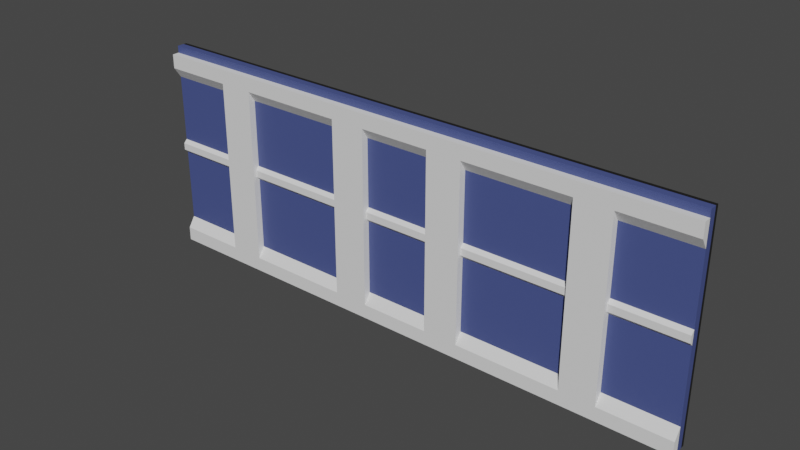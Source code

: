 # Source: Large_Wall.blend  (saved by Blender 3.6.13; exported with 4.5.12 LTS)
import bpy
from mathutils import Matrix  # noqa: F401  (used for matrix-valued properties, if any)

bpy.ops.wm.read_factory_settings(use_empty=True)
scene = bpy.context.scene
scene.name = 'Scene'

# ---- collections
col_collection = bpy.data.collections.new('Collection'); scene.collection.children.link(col_collection)

# ---- materials (node trees are filled in below, after node groups)
mat_tmp_wall_texture = bpy.data.materials.new('tmp_wall_texture')
mat_tmp_wall_texture.use_transparent_shadow = False
mat_material_003 = bpy.data.materials.new('Material.003')
mat_material_003.alpha_threshold = 0.0
mat_material_003.use_transparent_shadow = False
mat_material_003.roughness = 0.5
mat_material_003.line_color = (0.0, 0.0, 0.0, 1.0)
mat_material_002 = bpy.data.materials.new('Material.002')
mat_material_002.use_transparent_shadow = False

# ---- material node trees
mat_tmp_wall_texture.use_nodes = True; mat_tmp_wall_texture.node_tree.nodes.clear()
_N = mat_tmp_wall_texture.node_tree.nodes; _L = mat_tmp_wall_texture.node_tree.links
n0 = _N.new('ShaderNodeBsdfPrincipled'); n0.name = 'Principled BSDF'; n0.location = (10, 300)
n0.distribution = 'GGX'
n0.subsurface_method = 'RANDOM_WALK_SKIN'
n0.inputs[0].default_value = (0.06275, 0.08643, 0.2598, 1.0)
n0.inputs[3].default_value = 1.45
n0.inputs[27].default_value = (0.0, 0.0, 0.0, 1.0)
n0.inputs[28].default_value = 1.0
n1 = _N.new('ShaderNodeOutputMaterial'); n1.name = 'Material Output'; n1.location = (300, 300)
_L.new(n0.outputs[0], n1.inputs[0])
n1.is_active_output = True
mat_material_003.use_nodes = True; mat_material_003.node_tree.nodes.clear()
_N = mat_material_003.node_tree.nodes; _L = mat_material_003.node_tree.links
n0 = _N.new('ShaderNodeOutputMaterial'); n0.name = 'Material Output'; n0.location = (300, 300)
n1 = _N.new('ShaderNodeBsdfPrincipled'); n1.name = 'Principled BSDF'; n1.location = (10, 300)
n1.distribution = 'GGX'
n1.subsurface_method = 'RANDOM_WALK_SKIN'
n1.inputs[0].default_value = (0.01222, 0.01222, 0.01222, 1.0)
n1.inputs[3].default_value = 1.45
n1.inputs[27].default_value = (0.0, 0.0, 0.0, 1.0)
n1.inputs[28].default_value = 1.0
_L.new(n1.outputs[0], n0.inputs[0])
n0.is_active_output = True
mat_material_002.use_nodes = True; mat_material_002.node_tree.nodes.clear()
_N = mat_material_002.node_tree.nodes; _L = mat_material_002.node_tree.links
n0 = _N.new('ShaderNodeBsdfPrincipled'); n0.name = 'Principled BSDF'; n0.location = (10, 300)
n0.distribution = 'GGX'
n0.subsurface_method = 'RANDOM_WALK_SKIN'
n0.inputs[0].default_value = (0.01002, 0.009328, 0.008941, 1.0)
n0.inputs[3].default_value = 1.45
n0.inputs[27].default_value = (0.0, 0.0, 0.0, 1.0)
n0.inputs[28].default_value = 1.0
n1 = _N.new('ShaderNodeOutputMaterial'); n1.name = 'Material Output'; n1.location = (300, 300)
_L.new(n0.outputs[0], n1.inputs[0])
n1.is_active_output = True

# ---- world
world_world = bpy.data.worlds.new('World'); scene.world = world_world
world_world.use_nodes = True; world_world.node_tree.nodes.clear()
_N = world_world.node_tree.nodes; _L = world_world.node_tree.links
n0 = _N.new('ShaderNodeOutputWorld'); n0.name = 'World Output'; n0.location = (300, 300)
n1 = _N.new('ShaderNodeBackground'); n1.name = 'Background'; n1.location = (10, 300)
n1.inputs[0].default_value = (0.05088, 0.05088, 0.05088, 1.0)
_L.new(n1.outputs[0], n0.inputs[0])
n0.is_active_output = True
world_world.color = (0.05088, 0.05088, 0.05088)
world_world.use_sun_shadow = False
world_world.sun_shadow_jitter_overblur = 0.0

# ---- meshes
me_cube_058 = bpy.data.meshes.new('Cube.058')
me_cube_058.from_pydata([(0.0, 1.0, -0.7), (0.0, 1.0, -1.1), (-8.0, 1.0, -1.1), (-8.0, 1.0, -0.7), (-1.0, 1.0, -0.7), (-1.0, 1.0, -1.1), (-6.0, 1.0, -1.1), (-6.0, 1.0, -0.7), (-8.0, 0.9, -1.0), (-8.0, 1.0, -1.1), (-8.0, 0.9, -0.8), (-8.0, 1.0, -0.7), (-6.0, 0.9, -1.0), (-6.0, 1.0, -1.1), (-6.0, 0.9, -0.8), (-6.0, 1.0, -0.7), (-1.0, 0.9, -1.0), (-1.0, 1.0, -1.1), (-1.0, 0.9, -0.8), (-1.0, 1.0, -0.7), (0.0, 0.9, -1.0), (0.0, 1.0, -1.1), (0.0, 0.9, -0.8), (0.0, 1.0, -0.7), (-2.0, 1.0, -0.7), (-2.0, 1.0, -1.1), (-5.0, 1.0, -0.7), (-5.0, 1.0, -1.1), (-5.0, 0.9, -1.0), (-5.0, 1.0, -1.1), (-5.0, 0.9, -0.8), (-5.0, 1.0, -0.7), (-2.0, 0.9, -1.0), (-2.0, 1.0, -1.1), (-2.0, 0.9, -0.8), (-2.0, 1.0, -0.7)], [], [(12, 14, 10, 8), (2, 3, 7, 6), (20, 22, 18, 16), (7, 3, 11, 15), (9, 11, 3, 2), (6, 7, 15, 13), (8, 10, 11, 9), (14, 12, 13, 15), (9, 13, 12, 8), (15, 11, 10, 14), (2, 6, 13, 9), (5, 4, 0, 1), (0, 4, 19, 23), (17, 19, 4, 5), (1, 0, 23, 21), (16, 18, 19, 17), (22, 20, 21, 23), (17, 21, 20, 16), (23, 19, 18, 22), (5, 1, 21, 17), (32, 34, 30, 28), (27, 26, 24, 25), (24, 26, 31, 35), (29, 31, 26, 27), (25, 24, 35, 33), (28, 30, 31, 29), (34, 32, 33, 35), (29, 33, 32, 28), (35, 31, 30, 34), (27, 25, 33, 29)])
_uv = me_cube_058.uv_layers.new(name='UVMap')
_uv.uv.foreach_set('vector', [0.4375, 0.7625, 0.5625, 0.7625, 0.5625, 0.9875, 0.4375, 0.9875, 0.375, 0.25, 0.625, 0.25, 0.625, 0.5, 0.375, 0.5, 0.4375, 0.7625, 0.5625, 0.7625, 0.5625, 0.9875, 0.4375, 0.9875, 0.625, 0.5, 0.875, 0.5, 0.875, 0.5, 0.625, 0.5, 0.375, 0.25, 0.625, 0.25, 0.625, 0.25, 0.375, 0.25, 0.375, 0.5, 0.625, 0.5, 0.625, 0.5, 0.375, 0.5, 0.4375, 0.9875, 0.5625, 0.9875, 0.625, 1.0, 0.375, 1.0, 0.5625, 0.7625, 0.4375, 0.7625, 0.375, 0.5, 0.625, 0.5, 0.375, 1.0, 0.375, 0.75, 0.4375, 0.7625, 0.4375, 0.9875, 0.625, 0.75, 0.625, 1.0, 0.5625, 0.9875, 0.5625, 0.7625, 0.125, 0.5, 0.375, 0.5, 0.375, 0.5, 0.125, 0.5, 0.375, 0.25, 0.625, 0.25, 0.625, 0.5, 0.375, 0.5, 0.625, 0.5, 0.875, 0.5, 0.875, 0.5, 0.625, 0.5, 0.375, 0.25, 0.625, 0.25, 0.625, 0.25, 0.375, 0.25, 0.375, 0.5, 0.625, 0.5, 0.625, 0.5, 0.375, 0.5, 0.4375, 0.9875, 0.5625, 0.9875, 0.625, 1.0, 0.375, 1.0, 0.5625, 0.7625, 0.4375, 0.7625, 0.375, 0.5, 0.625, 0.5, 0.375, 1.0, 0.375, 0.75, 0.4375, 0.7625, 0.4375, 0.9875, 0.625, 0.75, 0.625, 1.0, 0.5625, 0.9875, 0.5625, 0.7625, 0.125, 0.5, 0.375, 0.5, 0.375, 0.5, 0.125, 0.5, 0.4375, 0.7625, 0.5625, 0.7625, 0.5625, 0.9875, 0.4375, 0.9875, 0.375, 0.25, 0.625, 0.25, 0.625, 0.5, 0.375, 0.5, 0.625, 0.5, 0.875, 0.5, 0.875, 0.5, 0.625, 0.5, 0.375, 0.25, 0.625, 0.25, 0.625, 0.25, 0.375, 0.25, 0.375, 0.5, 0.625, 0.5, 0.625, 0.5, 0.375, 0.5, 0.4375, 0.9875, 0.5625, 0.9875, 0.625, 1.0, 0.375, 1.0, 0.5625, 0.7625, 0.4375, 0.7625, 0.375, 0.5, 0.625, 0.5, 0.375, 1.0, 0.375, 0.75, 0.4375, 0.7625, 0.4375, 0.9875, 0.625, 0.75, 0.625, 1.0, 0.5625, 0.9875, 0.5625, 0.7625, 0.125, 0.5, 0.375, 0.5, 0.375, 0.5, 0.125, 0.5])
me_cube_058.update()
me_cube_057 = bpy.data.meshes.new('Cube.057')
me_cube_057.from_pydata([(-6.0, 8.6, 2.8), (-6.0, 8.8, 2.8), (-6.0, 8.8, -3.0), (-6.0, 8.6, -3.0), (-2.0, 8.8, 2.8), (-5.0, 8.8, 2.8), (-5.0, 8.6, 2.8), (-5.0, 8.6, -3.0), (-5.0, 8.8, -3.0), (-2.0, 8.8, -3.0), (-1.0, 8.8, 2.8), (-1.0, 8.8, -3.0), (-6.0, 8.6, 2.8), (-6.0, 8.8, 2.8), (-6.0, 8.8, 2.1), (-6.0, 8.6, 2.4), (-8.0, 8.8, 2.8), (-8.0, 8.8, 2.1), (-8.0, 8.6, 2.4), (-8.0, 8.6, 2.8), (-8.0, 8.6, -3.0), (-8.0, 8.8, -3.0), (-8.0, 8.8, -2.3), (-8.0, 8.6, -2.6), (-6.0, 8.8, -3.0), (-6.0, 8.8, -2.3), (-6.0, 8.6, -2.6), (-6.0, 8.6, -3.0), (-2.0, 8.6, 2.8), (-2.0, 8.8, 2.8), (-2.0, 8.8, 2.1), (-2.0, 8.6, 2.4), (-5.0, 8.8, 2.8), (-5.0, 8.8, 2.1), (-5.0, 8.6, 2.4), (-5.0, 8.6, 2.8), (-5.0, 8.6, -3.0), (-5.0, 8.8, -3.0), (-5.0, 8.8, -2.3), (-5.0, 8.6, -2.6), (-2.0, 8.8, -3.0), (-2.0, 8.8, -2.3), (-2.0, 8.6, -2.6), (-2.0, 8.6, -3.0), (0.0, 8.6, 2.8), (0.0, 8.8, 2.8), (0.0, 8.8, 2.1), (0.0, 8.6, 2.4), (-1.0, 8.8, 2.8), (-1.0, 8.8, 2.1), (-1.0, 8.6, 2.4), (-1.0, 8.6, 2.8), (-1.0, 8.6, -3.0), (-1.0, 8.8, -3.0), (-1.0, 8.8, -2.3), (-1.0, 8.6, -2.6), (0.0, 8.8, -3.0), (0.0, 8.8, -2.3), (0.0, 8.6, -2.6), (0.0, 8.6, -3.0)], [(28, 42), (31, 43)], [(52, 43, 9, 11), (11, 10, 4, 9), (28, 51, 10, 48, 4, 29), (42, 43, 52, 55, 50, 51, 28, 31), (31, 28, 29, 4, 30, 41, 40, 9, 43, 42), (51, 50, 55, 52, 11, 53, 54, 49, 48, 10), (1, 0, 6, 5), (1, 2, 3, 0), (3, 2, 8, 7), (2, 1, 5, 8), (0, 3, 7, 6), (6, 7, 8, 5), (12, 15, 14, 13), (16, 13, 14, 17), (13, 16, 19, 12), (17, 14, 15, 18), (18, 19, 16, 17), (15, 12, 19, 18), (20, 23, 22, 21), (24, 21, 22, 25), (21, 24, 27, 20), (25, 22, 23, 26), (26, 27, 24, 25), (23, 20, 27, 26), (28, 31, 30, 29), (32, 29, 30, 33), (29, 32, 35, 28), (33, 30, 31, 34), (34, 35, 32, 33), (31, 28, 35, 34), (36, 39, 38, 37), (40, 37, 38, 41), (37, 40, 43, 36), (41, 38, 39, 42), (42, 43, 40, 41), (39, 36, 43, 42), (44, 47, 46, 45), (48, 45, 46, 49), (45, 48, 51, 44), (49, 46, 47, 50), (50, 51, 48, 49), (47, 44, 51, 50), (52, 55, 54, 53), (56, 53, 54, 57), (53, 56, 59, 52), (57, 54, 55, 58), (58, 59, 56, 57), (55, 52, 59, 58)])
_uv = me_cube_057.uv_layers.new(name='UVMap')
_uv.uv.foreach_set('vector', [0.575, 0.7562, 0.575, 0.8071, 0.0, 0.0, 0.0, 0.0, 0.0, 0.0, 0.0, 0.0, 0.0, 0.0, 0.0, 0.0, 0.575, 0.7562, 0.575, 0.8071, 0.0, 0.0, 0.625, 0.8125, 0.0, 0.0, 0.625, 0.625, 0.425, 0.8071, 0.575, 0.8071, 0.575, 0.7562, 0.425, 0.7563, 0.425, 0.8071, 0.575, 0.8071, 0.575, 0.7562, 0.425, 0.7563, 0.425, 0.7563, 0.575, 0.7562, 0.625, 0.625, 0.0, 0.0, 0.0, 0.0, 0.375, 0.7188, 0.625, 0.8125, 0.0, 0.0, 0.575, 0.8071, 0.425, 0.8071, 0.575, 0.8071, 0.425, 0.8071, 0.425, 0.7563, 0.575, 0.7562, 0.0, 0.0, 0.625, 0.625, 0.375, 0.625, 0.375, 0.7188, 0.625, 0.8125, 0.0, 0.0, 0.0, 0.0, 0.0, 0.0, 0.0, 0.0, 0.0, 0.0, 0.0, 0.0, 0.0, 0.0, 0.0, 0.0, 0.0, 0.0, 0.0, 0.0, 0.0, 0.0, 0.0, 0.0, 0.0, 0.0, 0.0, 0.0, 0.0, 0.0, 0.0, 0.0, 0.0, 0.0, 0.0, 0.0, 0.0, 0.0, 0.0, 0.0, 0.0, 0.0, 0.0, 0.0, 0.0, 0.0, 0.0, 0.0, 0.0, 0.0, 0.575, 0.7562, 0.425, 0.7563, 0.375, 0.625, 0.625, 0.625, 0.625, 0.8125, 0.625, 0.75, 0.375, 0.625, 0.375, 0.7188, 0.625, 0.75, 0.625, 0.8125, 0.575, 0.8071, 0.575, 0.7562, 0.375, 0.8125, 0.375, 0.75, 0.425, 0.7563, 0.425, 0.8071, 0.425, 0.8071, 0.575, 0.8071, 0.625, 0.8125, 0.375, 0.8125, 0.425, 0.7563, 0.575, 0.7562, 0.575, 0.8071, 0.425, 0.8071, 0.575, 0.7562, 0.425, 0.7563, 0.375, 0.625, 0.625, 0.625, 0.625, 0.8125, 0.625, 0.75, 0.375, 0.625, 0.375, 0.7188, 0.625, 0.75, 0.625, 0.8125, 0.575, 0.8071, 0.575, 0.7562, 0.375, 0.8125, 0.375, 0.75, 0.425, 0.7563, 0.425, 0.8071, 0.425, 0.8071, 0.575, 0.8071, 0.625, 0.8125, 0.375, 0.8125, 0.425, 0.7563, 0.575, 0.7562, 0.575, 0.8071, 0.425, 0.8071, 0.575, 0.7562, 0.425, 0.7563, 0.375, 0.625, 0.625, 0.625, 0.625, 0.8125, 0.625, 0.75, 0.375, 0.625, 0.375, 0.7188, 0.625, 0.75, 0.625, 0.8125, 0.575, 0.8071, 0.575, 0.7562, 0.375, 0.8125, 0.375, 0.75, 0.425, 0.7563, 0.425, 0.8071, 0.425, 0.8071, 0.575, 0.8071, 0.625, 0.8125, 0.375, 0.8125, 0.425, 0.7563, 0.575, 0.7562, 0.575, 0.8071, 0.425, 0.8071, 0.575, 0.7562, 0.425, 0.7563, 0.375, 0.625, 0.625, 0.625, 0.625, 0.8125, 0.625, 0.75, 0.375, 0.625, 0.375, 0.7188, 0.625, 0.75, 0.625, 0.8125, 0.575, 0.8071, 0.575, 0.7562, 0.375, 0.8125, 0.375, 0.75, 0.425, 0.7563, 0.425, 0.8071, 0.425, 0.8071, 0.575, 0.8071, 0.625, 0.8125, 0.375, 0.8125, 0.425, 0.7563, 0.575, 0.7562, 0.575, 0.8071, 0.425, 0.8071, 0.575, 0.7562, 0.425, 0.7563, 0.375, 0.625, 0.625, 0.625, 0.625, 0.8125, 0.625, 0.75, 0.375, 0.625, 0.375, 0.7188, 0.625, 0.75, 0.625, 0.8125, 0.575, 0.8071, 0.575, 0.7562, 0.375, 0.8125, 0.375, 0.75, 0.425, 0.7563, 0.425, 0.8071, 0.425, 0.8071, 0.575, 0.8071, 0.625, 0.8125, 0.375, 0.8125, 0.425, 0.7563, 0.575, 0.7562, 0.575, 0.8071, 0.425, 0.8071, 0.575, 0.7562, 0.425, 0.7563, 0.375, 0.625, 0.625, 0.625, 0.625, 0.8125, 0.625, 0.75, 0.375, 0.625, 0.375, 0.7188, 0.625, 0.75, 0.625, 0.8125, 0.575, 0.8071, 0.575, 0.7562, 0.375, 0.8125, 0.375, 0.75, 0.425, 0.7563, 0.425, 0.8071, 0.425, 0.8071, 0.575, 0.8071, 0.625, 0.8125, 0.375, 0.8125, 0.425, 0.7563, 0.575, 0.7562, 0.575, 0.8071, 0.425, 0.8071])
me_cube_057.update()
me_plane_019 = bpy.data.meshes.new('Plane.019')
me_plane_019.from_pydata([(-8.0, -3.847e-07, -8.8), (8.0, -3.847e-07, -8.8), (-8.0, 6.0, -8.8), (8.0, 6.0, -8.8), (-8.0, 6.0, -9.0), (-8.0, -3.934e-07, -9.0), (8.0, -3.934e-07, -9.0), (8.0, 6.0, -9.0)], [], [(0, 2, 3, 1), (5, 6, 7, 4), (3, 2, 4, 7), (0, 1, 6, 5), (1, 3, 7, 6), (2, 0, 5, 4)])
_uv = me_plane_019.uv_layers.new(name='UVMap')
_uv.uv.foreach_set('vector', [0.0, 0.0, 0.0, 1.0, 1.0, 1.0, 1.0, 0.0, 0.0, 0.0, 1.0, 0.0, 1.0, 1.0, 0.0, 1.0, 1.0, 1.0, 0.0, 1.0, 0.0, 1.0, 1.0, 1.0, 0.0, 0.0, 1.0, 0.0, 1.0, 0.0, 0.0, 0.0, 1.0, 0.0, 1.0, 1.0, 1.0, 1.0, 1.0, 0.0, 0.0, 1.0, 0.0, 0.0, 0.0, 0.0, 0.0, 1.0])
me_plane_019.materials.append(mat_tmp_wall_texture)
me_plane_019.update()
me_cube_002 = bpy.data.meshes.new('Cube.002')
me_cube_002.from_pydata([(-3.75, 8.937, 2.5), (-3.75, 9.052, 2.5), (-6.45, 9.052, 3.051), (-6.45, 8.937, 3.051), (-3.75, 9.052, 3.5), (-3.75, 8.937, 3.5), (-6.7, 8.937, 2.15), (-6.55, 8.937, 2.0), (-6.55, 8.937, 4.0), (-6.7, 8.937, 3.85), (-6.55, 9.052, 2.0), (-6.7, 9.052, 2.15), (-6.7, 9.052, 3.85), (-6.55, 9.052, 4.0), (-0.95, 8.937, 2.0), (-0.8, 8.937, 2.15), (-0.8, 8.937, 3.85), (-0.95, 8.937, 4.0), (-0.8, 9.052, 2.15), (-0.95, 9.052, 2.0), (-0.95, 9.052, 4.0), (-0.8, 9.052, 3.85), (-1.05, 8.937, 3.0), (-1.05, 9.052, 3.0)], [], [(14, 15, 22, 16, 17, 5, 8, 9, 3, 6, 7, 0), (23, 21, 16, 22), (20, 4, 5, 17), (4, 13, 8, 5), (3, 9, 12, 2), (10, 11, 2, 12, 13, 4, 20, 21, 23, 18, 19, 1), (10, 7, 6, 11), (8, 13, 12, 9), (14, 19, 18, 15), (20, 17, 16, 21), (1, 19, 14, 0), (6, 3, 2, 11), (10, 1, 0, 7), (18, 23, 22, 15)])
_uv = me_cube_002.uv_layers.new(name='UVMap')
_uv.uv.foreach_set('vector', [0.375, 0.7564, 0.3938, 0.75, 0.5, 0.75, 0.6063, 0.75, 0.625, 0.7564, 0.625, 0.875, 0.625, 0.9936, 0.6063, 1.0, 0.5064, 1.0, 0.3938, 1.0, 0.375, 0.9936, 0.375, 0.875, 0.5, 0.5, 0.6063, 0.5, 0.6063, 0.75, 0.5, 0.75, 0.6314, 0.5, 0.75, 0.5, 0.75, 0.75, 0.6314, 0.75, 0.75, 0.5, 0.8686, 0.5, 0.8686, 0.75, 0.75, 0.75, 0.5064, 0.0, 0.6063, 0.0, 0.6063, 0.25, 0.5064, 0.25, 0.375, 0.2564, 0.3938, 0.25, 0.5064, 0.25, 0.6063, 0.25, 0.625, 0.2564, 0.625, 0.375, 0.625, 0.4936, 0.6063, 0.5, 0.5, 0.5, 0.3938, 0.5, 0.375, 0.4936, 0.375, 0.375, 0.1314, 0.5, 0.1314, 0.75, 0.125, 0.75, 0.125, 0.5, 0.625, 0.0, 0.625, 0.25, 0.6063, 0.25, 0.6063, 0.0, 0.3686, 0.75, 0.3686, 0.5, 0.3938, 0.5, 0.3938, 0.75, 0.6314, 0.5, 0.6314, 0.75, 0.6063, 0.75, 0.6063, 0.5, 0.25, 0.5, 0.3686, 0.5, 0.3686, 0.75, 0.25, 0.75, 0.3938, 0.0, 0.5064, 0.0, 0.5064, 0.25, 0.3938, 0.25, 0.1314, 0.5, 0.25, 0.5, 0.25, 0.75, 0.1314, 0.75, 0.3938, 0.5, 0.5, 0.5, 0.5, 0.75, 0.3938, 0.75])
me_cube_002.materials.append(mat_material_003)
me_cube_002.update()
me_plane_020 = bpy.data.meshes.new('Plane.020')
me_plane_020.from_pydata([(-8.0, 3.0, -9.1), (0.0, 3.0, -9.1), (0.0, 2.497, -9.1), (-7.2, 2.69, -9.1), (-7.7, 0.78, -9.1), (-7.28, 0.58, -9.1), (-7.7, 2.19, -9.1), (-7.28, 0.0, -9.1), (-1.225, 2.69, -9.1), (-3.626, 2.69, -9.1), (-5.991, 2.69, -9.1), (-5.791, 2.497, -9.1), (-3.626, 2.69, -9.1), (-3.826, 2.497, -9.1), (-1.225, 2.69, -9.1), (-0.9753, 2.497, -9.1), (-8.0, 0.0, -9.1), (-8.0, 3.0, -9.1), (0.0, 3.0, -9.1), (0.0, 2.497, -9.1), (-7.2, 2.69, -9.1), (-7.7, 0.78, -9.1), (-7.28, 0.58, -9.1), (-7.7, 2.19, -9.1), (-7.28, 0.0, -9.1), (-1.225, 2.69, -9.1), (-3.626, 2.69, -9.1), (-5.991, 2.69, -9.1), (-5.791, 2.497, -9.1), (-3.626, 2.69, -9.1), (-3.826, 2.497, -9.1), (-1.225, 2.69, -9.1), (-0.9753, 2.497, -9.1), (-8.0, 0.0, -9.1), (-8.0, 3.0, -9.0), (0.0, 3.0, -9.0), (0.0, 2.497, -9.0), (-7.2, 2.69, -9.0), (-7.7, 0.78, -9.0), (-7.28, 0.58, -9.0), (-7.7, 2.19, -9.0), (-7.28, 0.0, -9.0), (-1.225, 2.69, -9.0), (-3.626, 2.69, -9.0), (-5.991, 2.69, -9.0), (-5.791, 2.497, -9.0), (-3.626, 2.69, -9.0), (-3.826, 2.497, -9.0), (-1.225, 2.69, -9.0), (-0.9753, 2.497, -9.0), (-8.0, 0.0, -9.0)], [(9, 12), (14, 8)], [(5, 7, 16, 0, 1, 2, 15, 14, 12, 13, 11, 10, 3, 6, 4), (15, 2, 19, 32), (7, 5, 22, 24), (3, 10, 27, 20), (6, 3, 20, 23), (14, 15, 32, 31), (9, 13, 30, 26), (0, 16, 33, 17), (16, 7, 24, 33), (10, 11, 28, 27), (12, 14, 31, 29), (1, 0, 17, 18), (11, 13, 30, 28), (4, 6, 23, 21), (2, 1, 18, 19), (5, 4, 21, 22), (15, 8, 25, 32), (27, 28, 45, 44), (32, 25, 42, 49), (28, 30, 47, 45), (20, 27, 44, 37), (32, 19, 36, 49), (21, 23, 40, 38), (31, 32, 49, 48), (26, 30, 47, 43), (22, 21, 38, 39), (33, 24, 41, 50), (24, 22, 39, 41), (29, 31, 48, 46), (23, 20, 37, 40), (18, 17, 34, 35), (17, 33, 50, 34), (19, 18, 35, 36)])
_uv = me_plane_020.uv_layers.new(name='UVMap')
_uv.uv.foreach_set('vector', [0.0, 0.0, 0.0, 0.0, 0.0, 0.0, 0.0, 0.0, 0.0, 0.0, 0.0, 0.0, 0.0, 0.0, 0.0, 0.0, 0.0, 0.0, 0.0, 0.0, 0.0, 0.0, 0.0, 0.0, 0.0, 0.0, 0.0, 0.0, 0.0, 0.0, 0.0, 0.0, 0.0, 0.0, 0.0, 0.0, 0.0, 0.0, 0.0, 0.0, 0.0, 0.0, 0.0, 0.0, 0.0, 0.0, 0.0, 0.0, 0.0, 0.0, 0.0, 0.0, 0.0, 0.0, 0.0, 0.0, 0.0, 0.0, 0.0, 0.0, 0.0, 0.0, 0.0, 0.0, 0.0, 0.0, 0.0, 0.0, 0.0, 0.0, 0.0, 0.0, 0.0, 0.0, 0.0, 0.0, 0.0, 0.0, 0.0, 0.0, 0.0, 0.0, 0.0, 0.0, 0.0, 0.0, 0.0, 0.0, 0.0, 0.0, 0.0, 0.0, 0.0, 0.0, 0.0, 0.0, 0.0, 0.0, 0.0, 0.0, 0.0, 0.0, 0.0, 0.0, 0.0, 0.0, 0.0, 0.0, 0.0, 0.0, 0.0, 0.0, 0.0, 0.0, 0.0, 0.0, 0.0, 0.0, 0.0, 0.0, 0.0, 0.0, 0.0, 0.0, 0.0, 0.0, 0.0, 0.0, 0.0, 0.0, 0.0, 0.0, 0.0, 0.0, 0.0, 0.0, 0.0, 0.0, 0.0, 0.0, 0.0, 0.0, 0.0, 0.0, 0.0, 0.0, 0.0, 0.0, 0.0, 0.0, 0.0, 0.0, 0.0, 0.0, 0.0, 0.0, 0.0, 0.0, 0.0, 0.0, 0.0, 0.0, 0.0, 0.0, 0.0, 0.0, 0.0, 0.0, 0.0, 0.0, 0.0, 0.0, 0.0, 0.0, 0.0, 0.0, 0.0, 0.0, 0.0, 0.0, 0.0, 0.0, 0.0, 0.0, 0.0, 0.0, 0.0, 0.0, 0.0, 0.0, 0.0, 0.0, 0.0, 0.0, 0.0, 0.0, 0.0, 0.0, 0.0, 0.0, 0.0, 0.0, 0.0, 0.0, 0.0, 0.0, 0.0, 0.0, 0.0, 0.0, 0.0, 0.0, 0.0, 0.0, 0.0, 0.0, 0.0, 0.0, 0.0, 0.0, 0.0, 0.0, 0.0, 0.0, 0.0, 0.0, 0.0, 0.0, 0.0, 0.0, 0.0, 0.0, 0.0, 0.0, 0.0, 0.0, 0.0, 0.0, 0.0, 0.0, 0.0, 0.0, 0.0, 0.0, 0.0, 0.0, 0.0, 0.0, 0.0, 0.0, 0.0, 0.0, 0.0, 0.0, 0.0, 0.0, 0.0, 0.0, 0.0, 0.0, 0.0, 0.0, 0.0, 0.0, 0.0, 0.0, 0.0, 0.0, 0.0, 0.0, 0.0, 0.0, 0.0, 0.0, 0.0, 0.0, 0.0, 0.0, 0.0, 0.0, 0.0, 0.0, 0.0, 0.0, 0.0, 0.0])
me_plane_020.materials.append(mat_material_002)
me_plane_020.update()

# ---- objects
ob_middle_interior_panel = bpy.data.objects.new('Middle_Interior_Panel', me_cube_058)
ob_large_wall_interior = bpy.data.objects.new('Large_Wall_Interior', me_cube_057)
ob_large_wall = bpy.data.objects.new('Large_Wall', me_plane_019)
ob_large_exterior_panel = bpy.data.objects.new('Large_Exterior_Panel', me_cube_002)
ob_large_exterior_border = bpy.data.objects.new('Large_Exterior_Border', me_plane_020)

# ---- transforms, parenting, visibility, modifiers, constraints
ob_middle_interior_panel.location = (0.0, 7.8, 3.9)
_m = ob_middle_interior_panel.modifiers.new('Mirror', 'MIRROR')
_m.use_clip = True
ob_large_wall_interior.location = (0.0, 0.0, 3.0)
_m = ob_large_wall_interior.modifiers.new('Mirror', 'MIRROR')
ob_large_wall.location = (0.0, 0.0, 0.0)
ob_large_wall.rotation_euler = (1.571, 0.0, 0.0)
ob_large_exterior_panel.location = (0.0, 0.0, 0.0)
_m = ob_large_exterior_panel.modifiers.new('Mirror', 'MIRROR')
_m.use_clip = True
ob_large_exterior_border.location = (0.0, 0.0, 3.0)
ob_large_exterior_border.rotation_euler = (1.571, 0.0, 0.0)
_m = ob_large_exterior_border.modifiers.new('Mirror', 'MIRROR')
_m.use_axis = (True, True, False)
_m.use_clip = True

# ---- collection membership
col_collection.objects.link(ob_middle_interior_panel)
col_collection.objects.link(ob_large_wall_interior)
col_collection.objects.link(ob_large_wall)
col_collection.objects.link(ob_large_exterior_panel)
col_collection.objects.link(ob_large_exterior_border)

# ---- scene / render settings (as saved in the file)
scene.frame_start = 1; scene.frame_end = 250; scene.frame_set(1)
scene.render.engine = 'BLENDER_EEVEE_NEXT'
scene.cycles.sampling_pattern = 'TABULATED_SOBOL'
scene.view_settings.view_transform = 'Filmic'
bpy.context.view_layer.update()

# ---- added for rendering (the .blend has no active camera and no usable light): camera, sun
cam_auto = bpy.data.cameras.new('AutoCamera')
cam_auto.lens = 50.0
cam_auto.sensor_width = 36.0
cam_auto.clip_end = 1000.0
ob_auto_camera = bpy.data.objects.new('AutoCamera', cam_auto)
scene.collection.objects.link(ob_auto_camera)
ob_auto_camera.location = (15.817, -10.1304, 15.6536)
ob_auto_camera.rotation_euler = (1.09748, -7.21219e-08, 0.694738)
scene.camera = ob_auto_camera
light_auto_sun = bpy.data.lights.new('AutoSun', 'SUN')
light_auto_sun.energy = 3.0
light_auto_sun.angle = 0.0523599
ob_auto_sun = bpy.data.objects.new('AutoSun', light_auto_sun)
scene.collection.objects.link(ob_auto_sun)
ob_auto_sun.rotation_euler = (0.872665, 0.174533, 0.523599)
bpy.context.view_layer.update()
